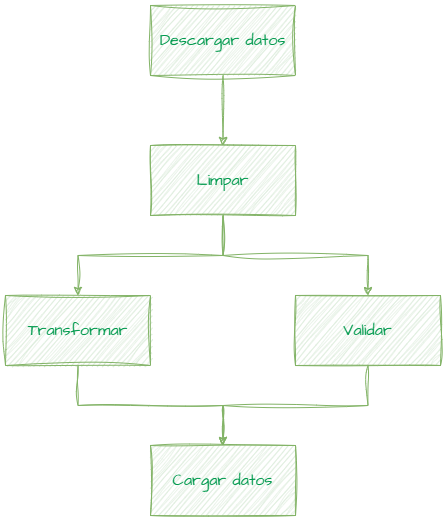

The diagram above was exported from draw.io. Its source (the exported page's mxGraphModel, read from the mxfile embedded in the PNG):
<mxGraphModel dx="1426" dy="777" grid="1" gridSize="10" guides="1" tooltips="1" connect="1" arrows="1" fold="1" page="1" pageScale="1" pageWidth="1169" pageHeight="827" math="0" shadow="0">
  <root>
    <mxCell id="0" />
    <mxCell id="1" parent="0" />
    <mxCell id="TYu7xcHYHQPkckl4pBoN-13" edge="1" parent="1" source="TYu7xcHYHQPkckl4pBoN-1" style="edgeStyle=orthogonalEdgeStyle;rounded=0;sketch=1;hachureGap=4;jiggle=2;curveFitting=1;orthogonalLoop=1;jettySize=auto;html=1;exitX=0.5;exitY=1;exitDx=0;exitDy=0;entryX=0.5;entryY=0;entryDx=0;entryDy=0;fontFamily=Architects Daughter;fontSource=https%3A%2F%2Ffonts.googleapis.com%2Fcss%3Ffamily%3DArchitects%2BDaughter;fillColor=#d5e8d4;strokeColor=#82b366;" target="TYu7xcHYHQPkckl4pBoN-2">
      <mxGeometry relative="1" as="geometry" />
    </mxCell>
    <mxCell id="TYu7xcHYHQPkckl4pBoN-1" parent="1" style="rounded=0;whiteSpace=wrap;html=1;sketch=1;hachureGap=4;jiggle=2;curveFitting=1;fontFamily=Architects Daughter;fontSource=https%3A%2F%2Ffonts.googleapis.com%2Fcss%3Ffamily%3DArchitects%2BDaughter;fillColor=#d5e8d4;strokeColor=#82b366;" value="&lt;font style=&quot;font-size: 16px; color: rgb(0, 153, 77);&quot;&gt;Descargar datos&lt;/font&gt;" vertex="1">
      <mxGeometry height="70" width="145" x="525" y="70" as="geometry" />
    </mxCell>
    <mxCell id="TYu7xcHYHQPkckl4pBoN-7" edge="1" parent="1" source="TYu7xcHYHQPkckl4pBoN-2" style="edgeStyle=orthogonalEdgeStyle;rounded=0;sketch=1;hachureGap=4;jiggle=2;curveFitting=1;orthogonalLoop=1;jettySize=auto;html=1;exitX=0.5;exitY=1;exitDx=0;exitDy=0;entryX=0.5;entryY=0;entryDx=0;entryDy=0;fontFamily=Architects Daughter;fontSource=https%3A%2F%2Ffonts.googleapis.com%2Fcss%3Ffamily%3DArchitects%2BDaughter;fillColor=#d5e8d4;strokeColor=#82b366;" target="TYu7xcHYHQPkckl4pBoN-4">
      <mxGeometry relative="1" as="geometry" />
    </mxCell>
    <mxCell id="TYu7xcHYHQPkckl4pBoN-2" parent="1" style="rounded=0;whiteSpace=wrap;html=1;sketch=1;hachureGap=4;jiggle=2;curveFitting=1;fontFamily=Architects Daughter;fontSource=https%3A%2F%2Ffonts.googleapis.com%2Fcss%3Ffamily%3DArchitects%2BDaughter;fillColor=#d5e8d4;strokeColor=#82b366;" value="&lt;font style=&quot;font-size: 16px; color: rgb(0, 153, 77);&quot;&gt;Limpar&lt;/font&gt;" vertex="1">
      <mxGeometry height="70" width="145" x="525" y="210" as="geometry" />
    </mxCell>
    <mxCell id="TYu7xcHYHQPkckl4pBoN-9" edge="1" parent="1" source="TYu7xcHYHQPkckl4pBoN-3" style="edgeStyle=orthogonalEdgeStyle;rounded=0;sketch=1;hachureGap=4;jiggle=2;curveFitting=1;orthogonalLoop=1;jettySize=auto;html=1;exitX=0.5;exitY=1;exitDx=0;exitDy=0;entryX=0.5;entryY=0;entryDx=0;entryDy=0;fontFamily=Architects Daughter;fontSource=https%3A%2F%2Ffonts.googleapis.com%2Fcss%3Ffamily%3DArchitects%2BDaughter;fillColor=#d5e8d4;strokeColor=#82b366;" target="TYu7xcHYHQPkckl4pBoN-8">
      <mxGeometry relative="1" as="geometry" />
    </mxCell>
    <mxCell id="TYu7xcHYHQPkckl4pBoN-3" parent="1" style="rounded=0;whiteSpace=wrap;html=1;sketch=1;hachureGap=4;jiggle=2;curveFitting=1;fontFamily=Architects Daughter;fontSource=https%3A%2F%2Ffonts.googleapis.com%2Fcss%3Ffamily%3DArchitects%2BDaughter;fillColor=#d5e8d4;strokeColor=#82b366;" value="&lt;font style=&quot;font-size: 16px; color: rgb(0, 153, 77);&quot;&gt;Transformar&lt;/font&gt;" vertex="1">
      <mxGeometry height="70" width="145" x="380" y="360" as="geometry" />
    </mxCell>
    <mxCell id="TYu7xcHYHQPkckl4pBoN-10" edge="1" parent="1" source="TYu7xcHYHQPkckl4pBoN-4" style="edgeStyle=orthogonalEdgeStyle;rounded=0;sketch=1;hachureGap=4;jiggle=2;curveFitting=1;orthogonalLoop=1;jettySize=auto;html=1;fontFamily=Architects Daughter;fontSource=https%3A%2F%2Ffonts.googleapis.com%2Fcss%3Ffamily%3DArchitects%2BDaughter;fillColor=#d5e8d4;strokeColor=#82b366;" target="TYu7xcHYHQPkckl4pBoN-8">
      <mxGeometry relative="1" as="geometry" />
    </mxCell>
    <mxCell id="TYu7xcHYHQPkckl4pBoN-4" parent="1" style="rounded=0;whiteSpace=wrap;html=1;sketch=1;hachureGap=4;jiggle=2;curveFitting=1;fontFamily=Architects Daughter;fontSource=https%3A%2F%2Ffonts.googleapis.com%2Fcss%3Ffamily%3DArchitects%2BDaughter;fillColor=#d5e8d4;strokeColor=#82b366;" value="&lt;font style=&quot;font-size: 16px; color: rgb(0, 153, 77);&quot;&gt;Validar&lt;/font&gt;" vertex="1">
      <mxGeometry height="70" width="145" x="670" y="360" as="geometry" />
    </mxCell>
    <mxCell id="TYu7xcHYHQPkckl4pBoN-6" edge="1" parent="1" source="TYu7xcHYHQPkckl4pBoN-2" style="edgeStyle=orthogonalEdgeStyle;rounded=0;sketch=1;hachureGap=4;jiggle=2;curveFitting=1;orthogonalLoop=1;jettySize=auto;html=1;exitX=0.5;exitY=1;exitDx=0;exitDy=0;entryX=0.5;entryY=0;entryDx=0;entryDy=0;fontFamily=Architects Daughter;fontSource=https%3A%2F%2Ffonts.googleapis.com%2Fcss%3Ffamily%3DArchitects%2BDaughter;fillColor=#d5e8d4;strokeColor=#82b366;" target="TYu7xcHYHQPkckl4pBoN-3">
      <mxGeometry relative="1" as="geometry" />
    </mxCell>
    <mxCell id="TYu7xcHYHQPkckl4pBoN-8" parent="1" style="rounded=0;whiteSpace=wrap;html=1;sketch=1;hachureGap=4;jiggle=2;curveFitting=1;fontFamily=Architects Daughter;fontSource=https%3A%2F%2Ffonts.googleapis.com%2Fcss%3Ffamily%3DArchitects%2BDaughter;fillColor=#d5e8d4;strokeColor=#82b366;" value="&lt;font style=&quot;font-size: 16px; color: rgb(0, 153, 77);&quot;&gt;Cargar datos&lt;/font&gt;" vertex="1">
      <mxGeometry height="70" width="145" x="525" y="510" as="geometry" />
    </mxCell>
  </root>
</mxGraphModel>